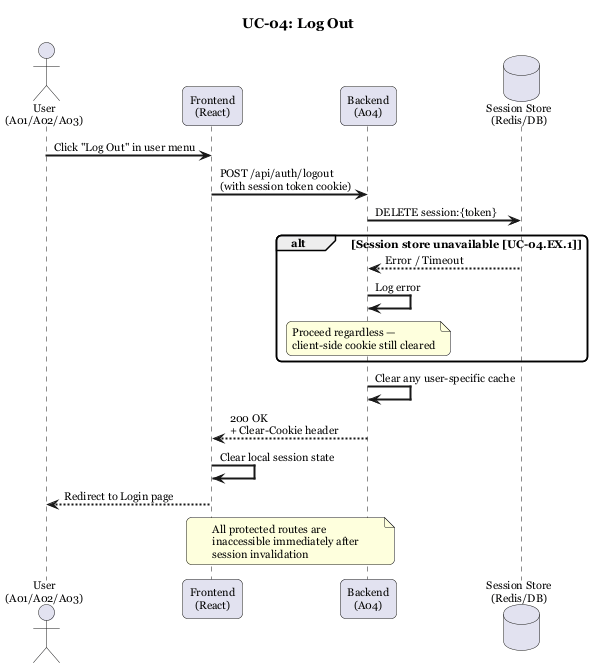

The diagram above was rendered by PlantUML. Its source (embedded in the PNG):
@startuml UC-04 Log Out
title UC-04: Log Out

skinparam sequenceArrowThickness 2
skinparam roundcorner 10
skinparam defaultFontName Georgia
skinparam defaultFontSize 11

actor "User\n(A01/A02/A03)" as User
participant "Frontend\n(React)" as FE
participant "Backend\n(A04)" as A04
database "Session Store\n(Redis/DB)" as SS

User -> FE : Click "Log Out" in user menu
FE -> A04 : POST /api/auth/logout\n(with session token cookie)

A04 -> SS : DELETE session:{token}

alt Session store unavailable [UC-04.EX.1]
    SS --> A04 : Error / Timeout
    A04 -> A04 : Log error
    note over A04 : Proceed regardless —\nclient-side cookie still cleared
end

A04 -> A04 : Clear any user-specific cache
A04 --> FE : 200 OK\n+ Clear-Cookie header

FE -> FE : Clear local session state
FE --> User : Redirect to Login page

note over FE, A04 : All protected routes are\ninaccessible immediately after\nsession invalidation

@enduml